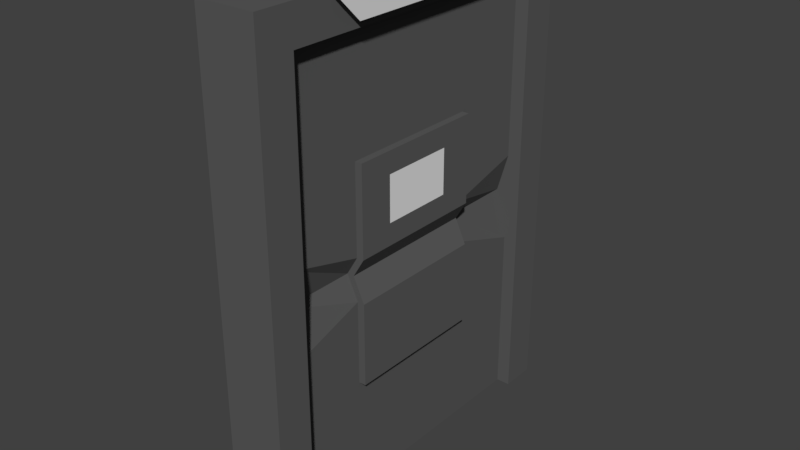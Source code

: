 # Source: Door.blend  (saved by Blender 2.79.0; exported with 4.5.12 LTS)
import bpy
from mathutils import Matrix  # noqa: F401  (used for matrix-valued properties, if any)

bpy.ops.wm.read_factory_settings(use_empty=True)
scene = bpy.context.scene
scene.name = 'Scene'

# ---- collections
col_collection_1 = bpy.data.collections.new('Collection 1'); scene.collection.children.link(col_collection_1)

# ---- materials (node trees are filled in below, after node groups)
mat_material_001 = bpy.data.materials.new('Material.001')
mat_material_001.alpha_threshold = 0.0
mat_material_001.use_transparent_shadow = False
mat_material_001.diffuse_color = (0.1065, 0.1065, 0.1065, 1.0)
mat_material_001.roughness = 0.5
mat_material_002 = bpy.data.materials.new('Material.002')
mat_material_002.alpha_threshold = 0.0
mat_material_002.use_transparent_shadow = False
mat_material_002.roughness = 0.5

# ---- material node trees

# ---- world
world_world = bpy.data.worlds.new('World'); scene.world = world_world
world_world.color = (0.05088, 0.05088, 0.05088)
world_world.use_sun_shadow = False
world_world.sun_shadow_jitter_overblur = 0.0
world_world.cycles.sampling_method = 'MANUAL'

# ---- meshes
me_cube_001 = bpy.data.meshes.new('Cube.001')
me_cube_001.from_pydata([(-0.1598, -1.5, -2.25), (-0.1598, -1.5, 2.25), (-0.1598, 1.5, -2.25), (-0.1598, 1.5, 2.25), (0.1598, -1.5, -2.25), (0.1598, -1.5, 2.25), (0.1598, 1.5, -2.25), (0.1598, 1.5, 2.25), (-0.3, -1.5, -2.25), (-0.3, -1.5, 2.25), (-0.3, 1.5, -2.25), (-0.3, 1.5, 2.25), (0.3, -1.5, -2.25), (0.3, -1.5, 2.25), (0.3, 1.5, -2.25), (0.3, 1.5, 2.25), (-0.3, -1.864, -2.25), (-0.3, -1.864, 2.61), (-0.3, 1.864, 2.61), (-0.3, 1.864, -2.25), (0.3, 1.864, -2.25), (0.3, 1.864, 2.61), (0.3, -1.864, 2.61), (0.3, -1.864, -2.25), (0.3, 0.8596, 2.327), (0.3, -0.8596, 2.327), (0.3, 1.068, 2.533), (0.3, -1.068, 2.533), (0.3641, 0.8596, 2.327), (0.3641, -0.8596, 2.327), (0.3641, 1.068, 2.533), (0.3641, -1.068, 2.533), (-0.1598, -1.5, 0.0), (-0.1598, 1.5, 0.0), (0.04636, 1.5, 0.0), (0.04636, -1.5, 0.0), (0.04636, 0.7241, 0.0), (0.1598, 0.7241, -1.086), (0.1598, -0.7241, -1.086), (0.1598, 0.7241, 1.086), (0.1598, -0.7241, 1.086), (0.04636, -0.7241, 0.0), (0.118, 0.7241, 0.0), (0.2315, 0.7241, -1.086), (0.2315, -0.7241, -1.086), (0.2315, 0.7241, 1.086), (0.2315, -0.7241, 1.086), (0.118, -0.7241, 0.0), (-0.1598, 1.5, -0.5062), (0.1598, 1.5, -0.5062), (0.1598, -1.5, -0.5062), (-0.1598, -1.5, -0.5062), (0.1598, 0.7241, -0.2444), (0.1598, -0.7241, -0.2444), (0.2315, 0.7241, -0.2444), (0.2315, -0.7241, -0.2444), (-0.1598, -1.5, 0.3938), (-0.1598, 1.5, 0.3938), (0.1598, 1.5, 0.3938), (0.1598, -1.5, 0.3938), (0.1598, 0.7241, 0.1901), (0.1598, -0.7241, 0.1901), (0.2315, 0.7241, 0.1901), (0.2315, -0.7241, 0.1901), (0.2315, 0.3713, 0.8678), (0.2315, -0.3713, 0.8678), (0.2315, 0.3713, 0.4084), (0.2315, -0.3713, 0.4084)], [], [(56, 1, 3, 57), (57, 3, 7, 58), (7, 5, 40, 39), (59, 5, 1, 56), (2, 6, 4, 0), (7, 3, 1, 5), (10, 14, 15, 11), (12, 8, 9, 13), (15, 13, 9, 11), (19, 18, 21, 20), (23, 22, 17, 16), (21, 18, 17, 22), (10, 11, 18, 19), (9, 8, 16, 17), (12, 13, 22, 23), (15, 14, 20, 21), (14, 10, 19, 20), (11, 9, 17, 18), (8, 12, 23, 16), (22, 13, 25, 27), (24, 26, 30, 28), (21, 22, 27, 26), (15, 21, 26, 24), (13, 15, 24, 25), (29, 28, 30, 31), (26, 27, 31, 30), (27, 25, 29, 31), (25, 24, 28, 29), (50, 35, 32, 51), (58, 7, 39, 60), (48, 33, 34, 49), (51, 32, 33, 48), (53, 38, 44, 55), (61, 41, 47, 63), (49, 34, 36, 52), (59, 35, 41, 61), (50, 4, 38, 53), (4, 6, 37, 38), (63, 62, 66, 67), (54, 42, 47, 55), (38, 37, 43, 44), (60, 39, 45, 62), (39, 40, 46, 45), (52, 36, 42, 54), (37, 52, 54, 43), (43, 54, 55, 44), (35, 50, 53, 41), (6, 49, 52, 37), (41, 53, 55, 47), (0, 51, 48, 2), (2, 48, 49, 6), (4, 50, 51, 0), (36, 60, 62, 42), (42, 62, 63, 47), (5, 59, 61, 40), (40, 61, 63, 46), (34, 58, 60, 36), (35, 59, 56, 32), (33, 57, 58, 34), (32, 56, 57, 33), (66, 64, 65, 67), (45, 46, 65, 64), (46, 63, 67, 65), (62, 45, 64, 66)])
me_cube_001.polygons.foreach_set('material_index', [0, 0, 0, 0, 0, 0, 0, 0, 0, 0, 0, 0, 0, 0, 0, 0, 0, 0, 0, 0, 0, 0, 0, 0, 1, 0, 0, 0, 0, 0, 0, 0, 0, 0, 0, 0, 0, 0, 0, 0, 0, 0, 0, 0, 0, 0, 0, 0, 0, 0, 0, 0, 0, 0, 0, 0, 0, 0, 0, 0, 1, 0, 0, 0])
me_cube_001.materials.append(mat_material_001)
me_cube_001.materials.append(mat_material_002)
me_cube_001.use_remesh_preserve_volume = False
me_cube_001.use_remesh_preserve_attributes = False
me_cube_001.use_mirror_vertex_groups = False
me_cube_001.update()

# ---- objects
ob_cube = bpy.data.objects.new('Cube', me_cube_001)

# ---- transforms, parenting, visibility, modifiers, constraints
ob_cube.location = (0.0, 0.0, 0.0)
ob_cube.lineart.crease_threshold = 0.0

# ---- collection membership
col_collection_1.objects.link(ob_cube)

# ---- scene / render settings (as saved in the file)
scene.frame_start = 1; scene.frame_end = 250; scene.frame_set(1)
scene.render.engine = 'BLENDER_EEVEE_NEXT'
scene.render.resolution_percentage = 50
scene.render.dither_intensity = 0.0
scene.cycles.use_denoising = False
scene.cycles.samples = 128
scene.cycles.sampling_pattern = 'TABULATED_SOBOL'
scene.cycles.use_adaptive_sampling = False
scene.cycles.use_light_tree = False
scene.cycles.blur_glossy = 0.0
scene.cycles.sample_clamp_indirect = 0.0
scene.view_settings.view_transform = 'Standard'
bpy.context.view_layer.update()

# ---- added for rendering (the .blend has no active camera and no usable light): camera, sun
cam_auto = bpy.data.cameras.new('AutoCamera')
cam_auto.lens = 50.0
cam_auto.sensor_width = 36.0
cam_auto.clip_end = 1000.0
ob_auto_camera = bpy.data.objects.new('AutoCamera', cam_auto)
scene.collection.objects.link(ob_auto_camera)
ob_auto_camera.location = (5.7324, -6.84043, 4.74014)
ob_auto_camera.rotation_euler = (1.09748, -7.21219e-08, 0.694738)
scene.camera = ob_auto_camera
light_auto_sun = bpy.data.lights.new('AutoSun', 'SUN')
light_auto_sun.energy = 3.0
light_auto_sun.angle = 0.0523599
ob_auto_sun = bpy.data.objects.new('AutoSun', light_auto_sun)
scene.collection.objects.link(ob_auto_sun)
ob_auto_sun.rotation_euler = (0.872665, 0.174533, 0.523599)
bpy.context.view_layer.update()
